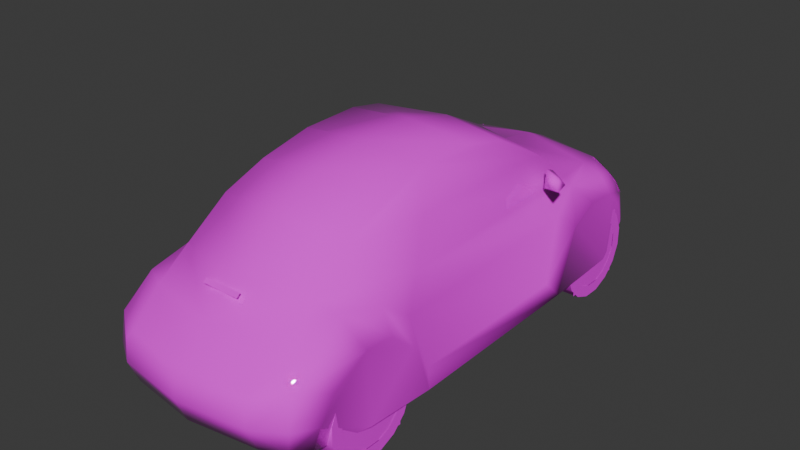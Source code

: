 # Source: nbeet.blend  (saved by Blender 4.0.36; exported with 4.5.12 LTS)
import bpy
from mathutils import Matrix  # noqa: F401  (used for matrix-valued properties, if any)

bpy.ops.wm.read_factory_settings(use_empty=True)
scene = bpy.context.scene
scene.name = 'Scene'

# ---- collections
col_collection = bpy.data.collections.new('Collection'); scene.collection.children.link(col_collection)

# ---- images (referenced by path relative to the original .blend; pixels are not part of the script)
import os
ASSET_DIR = os.environ.get("B2B_ASSET_DIR", "")  # directory of the original .blend (textures are referenced by path, not embedded)
HERE = os.path.dirname(os.path.abspath(__file__))  # packed textures are extracted next to this script under _unpacked/

def load_image(name, relpath, width, height, colorspace="sRGB"):
    """Load a texture the original file referenced (path relative to the .blend, or extracted next to this script)."""
    p = next((c for c in (os.path.join(HERE, relpath), os.path.join(ASSET_DIR, relpath)) if relpath and os.path.exists(c)), "")
    if p:
        img = bpy.data.images.load(p, check_existing=True)
        img.name = name
    else:  # same state as the original file: an image datablock whose file is absent (Cycles renders it pink)
        img = bpy.data.images.new(name, width, height)
        img.source = "FILE"
        img.filepath = "//" + (relpath or name)
    img.colorspace_settings.name = colorspace
    return img
img_2_png = load_image('2.png', 'textures/2.png', 1024, 1024, 'sRGB')

# ---- materials (node trees are filled in below, after node groups)
mat_material_001 = bpy.data.materials.new('Material.001')
mat_material_001.alpha_threshold = 0.2
mat_material_001.use_transparent_shadow = False
mat_material_001.roughness = 0.5
mat_material_001.line_color = (0.0, 0.0, 0.0, 1.0)
mat_material = bpy.data.materials.new('Material')
mat_material.alpha_threshold = 0.2
mat_material.use_transparent_shadow = False
mat_material.roughness = 0.5
mat_material.line_color = (0.0, 0.0, 0.0, 1.0)

# ---- material node trees
mat_material_001.use_nodes = True; mat_material_001.node_tree.nodes.clear()
_N = mat_material_001.node_tree.nodes; _L = mat_material_001.node_tree.links
n0 = _N.new('ShaderNodeOutputMaterial'); n0.name = 'Material Output'; n0.location = (300, 300)
n1 = _N.new('ShaderNodeBsdfPrincipled'); n1.name = 'Principled BSDF'; n1.location = (10, 300)
n1.inputs[2].default_value = 0.0
n1.inputs[3].default_value = 1.45
n2 = _N.new('ShaderNodeTexImage'); n2.name = 'Image Texture'; n2.location = (-280, 280)
n2.image = img_2_png
n2.interpolation = 'Closest'
_L.new(n1.outputs[0], n0.inputs[0])
_L.new(n2.outputs[0], n1.inputs[0])
_L.new(n2.outputs[1], n1.inputs[4])
n0.is_active_output = True
mat_material.use_nodes = True; mat_material.node_tree.nodes.clear()
_N = mat_material.node_tree.nodes; _L = mat_material.node_tree.links
n0 = _N.new('ShaderNodeOutputMaterial'); n0.name = 'Material Output'; n0.location = (300, 300)
n1 = _N.new('ShaderNodeBsdfPrincipled'); n1.name = 'Principled BSDF'; n1.location = (10, 300)
n1.inputs[3].default_value = 1.45
n2 = _N.new('ShaderNodeTexImage'); n2.name = 'Image Texture'; n2.location = (-280, 280)
n2.image = img_2_png
n2.interpolation = 'Closest'
_L.new(n1.outputs[0], n0.inputs[0])
_L.new(n2.outputs[0], n1.inputs[0])
_L.new(n2.outputs[1], n1.inputs[4])
n0.is_active_output = True

# ---- world
world_world = bpy.data.worlds.new('World'); scene.world = world_world
world_world.use_nodes = True; world_world.node_tree.nodes.clear()
_N = world_world.node_tree.nodes; _L = world_world.node_tree.links
n0 = _N.new('ShaderNodeOutputWorld'); n0.name = 'World Output'; n0.location = (300, 300)
n1 = _N.new('ShaderNodeBackground'); n1.name = 'Background'; n1.location = (10, 300)
n1.inputs[0].default_value = (0.05088, 0.05088, 0.05088, 1.0)
_L.new(n1.outputs[0], n0.inputs[0])
n0.is_active_output = True
world_world.color = (0.05088, 0.05088, 0.05088)
world_world.use_sun_shadow = False
world_world.sun_shadow_jitter_overblur = 0.0

# ---- meshes
me_gvnbn = bpy.data.meshes.new('gvnbn')
me_gvnbn.from_pydata([(0.0, -1.917, 0.04981), (0.0, -1.992, 0.2305), (0.0, -1.978, 0.3965), (0.0, -1.918, 0.4444), (0.0, -1.525, 0.8213), (0.0, -1.111, 1.11), (0.0, -0.7627, 1.254), (0.0, -0.3491, 1.325), (0.0, 0.126, 1.32), (0.0, 0.5298, 1.225), (0.0, 1.226, 0.8213), (0.0, 1.581, 0.7622), (0.0, 1.929, 0.5552), (0.0, 2.028, 0.4156), (0.0, 2.084, 0.3775), (0.0, 2.084, 0.2222), (0.0, 2.006, 0.04053), (0.0, 1.782, 0.6748), (0.7437, 1.669, 0.03516), (0.8379, 1.553, 0.4116), (0.8487, 1.402, 0.5606), (0.8487, 0.9268, 0.4707), (0.8594, -0.8819, 0.3926), (0.8594, -1.291, 0.5782), (0.858, -1.558, 0.4429), (0.771, -1.656, 0.04981), (0.6851, -1.766, 0.04981), (0.7241, -1.76, 0.4444), (0.7256, -0.6885, 0.7779), (0.6958, 1.089, 0.6895), (0.732, 1.404, 0.6953), (0.7095, 1.581, 0.6387), (0.7437, 1.653, 0.5425), (0.7383, 1.752, 0.4156), (0.731, 1.809, 0.2222), (0.52, -1.85, 0.05713), (0.52, -1.925, 0.2329), (0.5215, -1.911, 0.3989), (0.4995, -1.866, 0.4444), (0.5435, -1.359, 0.814), (0.524, -1.046, 1.051), (0.4981, -0.7315, 1.187), (0.4893, -0.3345, 1.273), (0.5113, 0.1406, 1.269), (0.5396, 0.4375, 1.203), (0.6743, 1.045, 0.7769), (0.5987, 1.408, 0.7368), (0.5132, 1.699, 0.6602), (0.5132, 1.83, 0.5552), (0.5132, 1.929, 0.4156), (0.544, 1.975, 0.3775), (0.5806, 1.959, 0.2222), (0.5596, 1.898, 0.03516), (0.8487, 0.7598, 0.0004834), (0.8594, -0.7193, 0.0004835), (0.7954, 0.6822, 0.105), (0.7954, -0.6553, 0.1045), (0.7491, 0.8604, 0.5567), (0.7788, -0.815, 0.544), (0.6504, -1.297, 0.7398), (0.311, 1.9, 0.5552), (0.3135, 1.999, 0.4156), (0.3135, 2.058, 0.3775), (0.311, 2.053, 0.2222), (0.3184, 1.989, 0.0376), (0.0, -1.729, 0.6411), (0.4976, -1.641, 0.669), (0.7061, -1.535, 0.6402), (0.8111, 1.66, 0.2207), (0.7285, -1.797, 0.2373), (0.8277, -1.647, 0.2359), (0.0, 0.8907, 1.046), (0.6113, 0.7574, 1.02), (0.6294, -0.5191, 1.051), (0.8399, 1.396, 0.02051), (0.855, -1.259, 0.0293), (0.8487, 1.133, 0.5845), (0.8594, -1.07, 0.5542), (0.7354, -1.022, 0.7007), (-0.8487, 0.9268, 0.4707), (-0.8487, 1.133, 0.5845), (-0.8487, 1.402, 0.5606), (-0.8399, 1.396, 0.02051), (-0.8594, -0.8819, 0.3926), (-0.8594, -0.7193, 0.0004835), (-0.855, -1.259, 0.0293), (-0.8594, -1.07, 0.5542), (-0.8594, -1.291, 0.5782), (-0.6504, -1.297, 0.7398), (-0.7354, -1.022, 0.7007), (-0.6958, 1.089, 0.6895), (-0.732, 1.404, 0.6953), (-0.8379, 1.553, 0.4116), (-0.8111, 1.66, 0.2207), (-0.8277, -1.647, 0.2359), (-0.858, -1.558, 0.4429), (-0.7437, 1.669, 0.03516), (-0.771, -1.656, 0.04981), (-0.8487, 0.7598, 0.0004834), (-0.4893, -0.3345, 1.273), (-0.5113, 0.1406, 1.269), (-0.5396, 0.4375, 1.203), (-0.6113, 0.7574, 1.02), (-0.6294, -0.5191, 1.051), (-0.7256, -0.6885, 0.7779), (-0.5435, -1.359, 0.814), (-0.524, -1.046, 1.051), (-0.4981, -0.7315, 1.187), (-0.6851, -1.766, 0.04981), (-0.7285, -1.797, 0.2373), (-0.52, -1.925, 0.2329), (-0.5215, -1.911, 0.3989), (-0.7241, -1.76, 0.4444), (-0.7383, 1.752, 0.4156), (-0.731, 1.809, 0.2222), (-0.6743, 1.045, 0.7769), (-0.7061, -1.535, 0.6402), (-0.7788, -0.815, 0.544), (-0.7491, 0.8604, 0.5567), (-0.4976, -1.641, 0.669), (-0.4995, -1.866, 0.4444), (-0.7095, 1.581, 0.6387), (-0.7437, 1.653, 0.5425), (-0.3135, 1.999, 0.4156), (-0.5132, 1.929, 0.4156), (-0.5132, 1.83, 0.5552), (-0.311, 1.9, 0.5552), (-0.3135, 2.058, 0.3775), (-0.544, 1.975, 0.3775), (-0.311, 2.053, 0.2222), (-0.5806, 1.959, 0.2222), (-0.3184, 1.989, 0.0376), (-0.5596, 1.898, 0.03516), (-0.5132, 1.699, 0.6602), (-0.5987, 1.408, 0.7368), (-0.7954, 0.6822, 0.105), (-0.7954, -0.6553, 0.1045), (-0.52, -1.85, 0.05713), (-0.1489, -1.59, 0.7783), (0.1392, -1.561, 0.8018), (-0.1489, -1.561, 0.8018), (0.1392, -1.59, 0.7783), (-0.8677, 0.7671, 0.8526), (-0.7256, 0.8018, 0.9331), (-0.8384, 0.7442, 0.9219), (-0.7198, 0.8423, 0.812), (-0.8965, 0.6573, 0.8526), (-0.7256, 0.7149, 0.9737), (-0.8677, 0.6573, 0.9566), (-0.7198, 0.7149, 0.812), (0.7115, 0.8306, 0.8145), (0.8155, 0.7383, 0.9068), (0.7227, 0.7842, 0.9244), (0.8384, 0.7671, 0.855), (0.7115, 0.7036, 0.8145), (0.8384, 0.6514, 0.9415), (0.7227, 0.7036, 0.9649), (0.8677, 0.6338, 0.855), (-0.438, 0.7354, 0.0249), (-0.438, -1.697, 0.07226), (-0.438, 1.625, 0.5694), (-0.438, -0.9317, 0.5874), (-0.438, 0.9424, 0.6109), (-0.438, -1.614, 0.5991), (-0.438, 1.713, 0.05468), (-0.438, -0.7012, 0.01904), (0.438, 0.7354, 0.0249), (0.438, 1.713, 0.05468), (0.438, 1.625, 0.5694), (0.438, 0.9424, 0.6109), (0.438, -1.697, 0.07226), (0.438, -0.7012, 0.01904), (0.438, -0.9317, 0.5874), (0.438, -1.614, 0.5991), (0.7095, 1.584, 0.6387), (0.7437, 1.656, 0.5425), (0.7383, 1.755, 0.4156), (0.5132, 1.702, 0.6602), (0.5132, 1.833, 0.5552), (0.5132, 1.932, 0.4156), (-0.7383, 1.755, 0.4156), (-0.7095, 1.584, 0.6387), (-0.7437, 1.656, 0.5425), (-0.5132, 1.932, 0.4156), (-0.5132, 1.833, 0.5552), (-0.5132, 1.702, 0.6602)], [], [(132, 131, 52), (137, 108, 26), (53, 54, 84, 98), (79, 21, 53, 98), (21, 79, 80, 76), (76, 80, 81, 20), (20, 81, 92, 19), (19, 92, 93, 68), (18, 68, 93, 96), (18, 96, 132, 52), (52, 131, 16, 64), (54, 22, 83, 84), (22, 77, 86, 83), (77, 23, 87, 86), (24, 95, 87, 23), (70, 94, 95, 24), (97, 94, 70, 25), (25, 26, 108, 97), (26, 35, 0, 137), (159, 163, 161, 165), (158, 162, 160, 164), (170, 171, 172, 173), (166, 167, 168, 169), (47, 60, 17), (30, 46, 29), (34, 68, 18), (50, 49, 33), (28, 78, 58), (46, 45, 29), (47, 48, 60), (60, 12, 17), (27, 38, 37), (67, 23, 59), (67, 59, 66), (57, 28, 58), (74, 21, 53), (75, 70, 25), (74, 18, 68), (75, 54, 22), (126, 133, 17), (134, 91, 90), (93, 114, 96), (124, 128, 113), (89, 104, 117), (115, 134, 90), (125, 133, 126), (12, 126, 17), (120, 112, 111), (87, 116, 88), (105, 88, 119), (104, 118, 117), (100, 101, 99), (79, 82, 98), (94, 85, 97), (96, 82, 93), (84, 85, 83), (88, 116, 119), (59, 39, 66), (141, 140, 138), (141, 139, 140), (44, 43, 42), (38, 27, 67, 66), (120, 119, 116, 112), (32, 33, 49, 48), (31, 32, 48, 47), (122, 125, 124, 113), (121, 133, 125, 122), (34, 18, 52, 51), (15, 63, 64, 16), (50, 33, 34, 51), (14, 62, 63, 15), (13, 61, 62, 14), (12, 60, 61, 13), (30, 31, 47, 46), (11, 46, 47, 17), (10, 45, 46, 11), (28, 57, 29, 45), (10, 71, 72, 45), (8, 43, 44, 9), (7, 42, 43, 8), (6, 41, 42, 7), (5, 40, 41, 6), (4, 39, 40, 5), (3, 38, 66, 65), (2, 37, 38, 3), (1, 36, 37, 2), (26, 69, 36, 35), (0, 35, 36, 1), (21, 57, 55, 53), (53, 55, 56, 54), (54, 56, 58, 22), (22, 58, 78, 77), (55, 57, 58, 56), (21, 76, 29, 57), (24, 27, 69, 70), (20, 19, 33, 32), (64, 63, 51, 52), (63, 62, 50, 51), (62, 61, 49, 50), (61, 60, 48, 49), (20, 32, 31, 30), (65, 66, 39, 4), (23, 67, 27, 24), (45, 72, 73, 28), (68, 34, 33, 19), (36, 69, 27, 37), (70, 69, 26, 25), (72, 71, 9, 44), (40, 73, 42, 41), (28, 73, 40, 39), (42, 73, 72, 44), (70, 75, 23, 24), (20, 74, 68, 19), (23, 75, 22, 77), (29, 76, 20, 30), (77, 78, 59, 23), (21, 74, 20, 76), (114, 130, 132, 96), (15, 16, 131, 129), (128, 130, 114, 113), (14, 15, 129, 127), (13, 14, 127, 123), (12, 13, 123, 126), (91, 134, 133, 121), (11, 17, 133, 134), (10, 11, 134, 115), (104, 115, 90, 118), (10, 115, 102, 71), (8, 9, 101, 100), (7, 8, 100, 99), (6, 7, 99, 107), (5, 6, 107, 106), (4, 5, 106, 105), (3, 65, 119, 120), (2, 3, 120, 111), (1, 2, 111, 110), (108, 137, 110, 109), (0, 1, 110, 137), (79, 98, 135, 118), (98, 84, 136, 135), (84, 83, 117, 136), (83, 86, 89, 117), (135, 136, 117, 118), (79, 118, 90, 80), (95, 94, 109, 112), (81, 122, 113, 92), (131, 132, 130, 129), (129, 130, 128, 127), (127, 128, 124, 123), (123, 124, 125, 126), (81, 91, 121, 122), (65, 4, 105, 119), (87, 95, 112, 116), (115, 104, 103, 102), (93, 92, 113, 114), (110, 111, 112, 109), (94, 97, 108, 109), (102, 101, 9, 71), (106, 107, 99, 103), (104, 105, 106, 103), (94, 95, 87, 85), (81, 92, 93, 82), (87, 86, 83, 85), (90, 91, 81, 80), (86, 87, 88, 89), (79, 80, 81, 82), (146, 149, 147, 148), (149, 146, 142, 145), (147, 149, 145, 143), (148, 147, 143, 144), (146, 148, 144, 142), (142, 144, 143, 145), (154, 157, 155, 156), (157, 154, 150, 153), (155, 157, 153, 151), (156, 155, 151, 152), (154, 156, 152, 150), (150, 152, 151, 153), (99, 101, 102, 103), (78, 28, 39, 59), (104, 89, 88, 105), (175, 176, 179, 178), (174, 175, 178, 177), (182, 184, 183, 180), (181, 185, 184, 182)])
me_gvnbn.polygons.foreach_set('use_smooth', [True] * 185)
_uv = me_gvnbn.uv_layers.new(name='UVMap')
_uv.uv.foreach_set('vector', [0.031, 0.0, 0.031, 0.031, 0.0, 0.031, 0.031, 0.0, 0.031, 0.031, 0.0, 0.031, 0.031, 0.0, 0.031, 0.031, 0.0, 0.031, 0.0, 0.0, 0.031, 0.0, 0.031, 0.031, 0.0, 0.031, 0.0, 0.0, 0.031, 0.0, 0.031, 0.031, 0.0, 0.031, 0.0, 0.0, 0.031, 0.0, 0.031, 0.031, 0.0, 0.031, 0.0, 0.0, 0.031, 0.0, 0.031, 0.031, 0.0, 0.031, 0.0, 0.0, 0.031, 0.0, 0.031, 0.031, 0.0, 0.031, 0.0, 0.0, 0.031, 0.0, 0.031, 0.031, 0.0, 0.031, 0.0, 0.0, 0.031, 0.0, 0.031, 0.031, 0.0, 0.031, 0.0, 0.0, 0.031, 0.0, 0.031, 0.031, 0.0, 0.031, 0.0, 0.0, 0.031, 0.0, 0.031, 0.031, 0.0, 0.031, 0.0, 0.0, 0.031, 0.0, 0.031, 0.031, 0.0, 0.031, 0.0, 0.0, 0.031, 0.0, 0.031, 0.031, 0.0, 0.031, 0.0, 0.0, 0.031, 0.0, 0.031, 0.031, 0.0, 0.031, 0.0, 0.0, 0.031, 0.0, 0.031, 0.031, 0.0, 0.031, 0.0, 0.0, 0.031, 0.0, 0.031, 0.031, 0.0, 0.031, 0.0, 0.0, 0.031, 0.0, 0.031, 0.031, 0.0, 0.031, 0.0, 0.0, 0.031, 0.0, 0.031, 0.031, 0.0, 0.031, 0.0, 0.0, 0.031, 0.0, 0.031, 0.031, 0.0, 0.031, 0.0, 0.0, 0.031, 0.0, 0.031, 0.031, 0.0, 0.031, 0.0, 0.0, 0.031, 0.0, 0.031, 0.031, 0.0, 0.031, 0.0, 0.0, 0.031, 0.0, 0.031, 0.031, 0.0, 0.031, 0.0, 0.0, 0.851, 0.208, 0.91, 0.157, 0.9975, 0.188, 0.784, 0.282, 0.827, 0.282, 0.796, 0.365, 0.592, 0.18, 0.569, 0.18, 0.569, 0.137, 0.369, 0.863, 0.361, 0.875, 0.435, 0.875, 0.18, 0.306, 0.125, 0.286, 0.161, 0.255, 0.827, 0.282, 0.804, 0.373, 0.796, 0.365, 0.851, 0.208, 0.851, 0.176, 0.91, 0.157, 0.91, 0.157, 0.9975, 0.153, 0.9975, 0.188, 1.0, 0.498, 0.925, 0.498, 0.933, 0.486, 0.039, 0.275, 0.082, 0.259, 0.078, 0.298, 0.557, 0.941, 0.537, 0.976, 0.482, 0.953, 0.435, 0.255, 0.18, 0.306, 0.161, 0.255, 0.525, 0.133, 0.447, 0.235, 0.42, 0.125, 0.086, 0.137, 0.024, 0.18, 0.02, 0.137, 0.525, 0.133, 0.569, 0.137, 0.569, 0.18, 0.086, 0.137, 0.176, 0.125, 0.149, 0.216, 0.91, 0.157, 0.851, 0.208, 0.9975, 0.188, 0.824, 0.282, 0.784, 0.282, 0.796, 0.365, 0.569, 0.18, 0.592, 0.18, 0.569, 0.137, 0.361, 0.875, 0.369, 0.863, 0.435, 0.875, 0.125, 0.286, 0.18, 0.306, 0.161, 0.255, 0.804, 0.373, 0.824, 0.282, 0.796, 0.365, 0.851, 0.176, 0.851, 0.208, 0.91, 0.157, 0.9975, 0.153, 0.91, 0.157, 0.9975, 0.188, 0.604, 0.498, 0.533, 0.498, 0.6, 0.486, 0.082, 0.259, 0.039, 0.275, 0.078, 0.298, 0.498, 1.0, 0.537, 0.976, 0.482, 0.953, 0.18, 0.306, 0.435, 0.255, 0.161, 0.255, 0.341, 0.498, 0.404, 0.482, 0.243, 0.498, 0.447, 0.235, 0.525, 0.133, 0.42, 0.125, 0.024, 0.18, 0.086, 0.137, 0.02, 0.137, 0.569, 0.137, 0.525, 0.133, 0.569, 0.18, 0.176, 0.125, 0.086, 0.137, 0.149, 0.216, 0.537, 0.976, 0.557, 0.941, 0.482, 0.953, 0.537, 0.976, 0.498, 1.0, 0.482, 0.953, 0.294, 0.596, 0.173, 0.608, 0.173, 0.596, 0.294, 0.596, 0.294, 0.608, 0.173, 0.608, 0.404, 0.482, 0.341, 0.498, 0.243, 0.498, 0.906, 0.878, 0.784, 0.878, 0.792, 0.984, 0.906, 1.0, 0.906, 0.878, 0.906, 1.0, 0.792, 0.984, 0.784, 0.878, 0.784, 0.22, 0.784, 0.196, 0.851, 0.153, 0.851, 0.176, 0.792, 0.239, 0.784, 0.22, 0.851, 0.176, 0.851, 0.208, 0.784, 0.22, 0.851, 0.176, 0.851, 0.153, 0.784, 0.196, 0.792, 0.239, 0.851, 0.208, 0.851, 0.176, 0.784, 0.22, 0.525, 0.373, 0.529, 0.314, 0.471, 0.314, 0.475, 0.373, 0.282, 0.373, 0.384, 0.373, 0.388, 0.314, 0.282, 0.314, 0.369, 0.863, 0.435, 0.875, 0.431, 0.816, 0.384, 0.816, 0.1905, 0.863, 0.29, 0.863, 0.29, 0.816, 0.1905, 0.816, 0.1905, 0.875, 0.29, 0.875, 0.29, 0.863, 0.1905, 0.863, 0.9975, 0.153, 0.91, 0.157, 0.91, 0.133, 0.9975, 0.125, 0.784, 0.282, 0.792, 0.239, 0.851, 0.208, 0.827, 0.282, 0.9975, 0.239, 0.827, 0.282, 0.851, 0.208, 0.9975, 0.188, 0.9975, 0.329, 0.804, 0.373, 0.827, 0.282, 0.9975, 0.239, 0.18, 0.306, 0.435, 0.255, 0.475, 0.282, 0.467, 0.306, 0.592, 0.616, 0.592, 0.706, 0.424, 0.698, 0.408, 0.596, 0.847, 0.651, 0.992, 0.655, 1.0, 0.702, 0.847, 0.718, 0.847, 0.573, 0.984, 0.573, 0.992, 0.655, 0.847, 0.651, 0.847, 0.502, 0.988, 0.506, 0.984, 0.573, 0.847, 0.573, 0.78, 0.251, 0.6, 0.224, 0.612, 0.282, 0.78, 0.31, 0.78, 0.125, 0.596, 0.125, 0.6, 0.224, 0.78, 0.251, 0.314, 0.878, 0.482, 0.878, 0.482, 0.953, 0.314, 0.941, 0.769, 0.486, 0.933, 0.486, 0.925, 0.498, 0.769, 0.498, 0.769, 0.431, 0.933, 0.435, 0.933, 0.486, 0.769, 0.486, 0.988, 0.376, 1.0, 0.435, 0.933, 0.435, 0.933, 0.376, 0.769, 0.376, 0.933, 0.376, 0.933, 0.435, 0.769, 0.431, 0.447, 0.235, 0.435, 0.255, 0.408, 0.153, 0.42, 0.125, 0.42, 0.125, 0.408, 0.153, 0.188, 0.153, 0.176, 0.125, 0.176, 0.125, 0.188, 0.153, 0.161, 0.255, 0.149, 0.216, 0.149, 0.216, 0.161, 0.255, 0.125, 0.286, 0.118, 0.255, 0.408, 0.153, 0.435, 0.255, 0.161, 0.255, 0.188, 0.153, 0.447, 0.235, 0.482, 0.259, 0.475, 0.282, 0.435, 0.255, 0.039, 0.227, 0.004, 0.227, 0.0, 0.18, 0.024, 0.18, 0.525, 0.255, 0.553, 0.224, 0.584, 0.224, 0.569, 0.251, 0.388, 0.314, 0.384, 0.373, 0.475, 0.373, 0.471, 0.314, 0.29, 0.816, 0.29, 0.863, 0.369, 0.863, 0.384, 0.816, 0.29, 0.863, 0.29, 0.875, 0.361, 0.875, 0.369, 0.863, 0.91, 0.133, 0.91, 0.157, 0.851, 0.176, 0.851, 0.153, 0.525, 0.255, 0.569, 0.251, 0.557, 0.271, 0.525, 0.286, 0.314, 0.941, 0.482, 0.953, 0.498, 1.0, 0.314, 1.0, 0.082, 0.259, 0.039, 0.275, 0.004, 0.227, 0.039, 0.227, 0.529, 0.376, 0.471, 0.439, 0.204, 0.447, 0.169, 0.376, 0.569, 0.18, 0.592, 0.18, 0.584, 0.224, 0.553, 0.224, 0.933, 0.435, 1.0, 0.435, 1.0, 0.498, 0.933, 0.486, 0.024, 0.18, 0.0, 0.18, 0.004, 0.137, 0.02, 0.137, 0.424, 0.698, 0.592, 0.706, 0.592, 0.78, 0.443, 0.773, 0.094, 0.447, 0.204, 0.447, 0.243, 0.498, 0.161, 0.478, 0.169, 0.376, 0.204, 0.447, 0.094, 0.447, 0.031, 0.384, 0.243, 0.498, 0.204, 0.447, 0.471, 0.439, 0.404, 0.482, 0.024, 0.18, 0.086, 0.137, 0.082, 0.259, 0.039, 0.227, 0.525, 0.255, 0.525, 0.133, 0.569, 0.18, 0.553, 0.224, 0.082, 0.259, 0.086, 0.137, 0.149, 0.216, 0.118, 0.255, 0.475, 0.282, 0.482, 0.259, 0.525, 0.255, 0.525, 0.286, 0.118, 0.255, 0.125, 0.286, 0.078, 0.298, 0.082, 0.259, 0.447, 0.235, 0.525, 0.133, 0.525, 0.255, 0.482, 0.259, 0.525, 0.373, 0.475, 0.373, 0.471, 0.314, 0.529, 0.314, 0.282, 0.373, 0.282, 0.314, 0.388, 0.314, 0.384, 0.373, 0.369, 0.863, 0.384, 0.816, 0.431, 0.816, 0.435, 0.875, 0.1905, 0.863, 0.1905, 0.816, 0.29, 0.816, 0.29, 0.863, 0.1905, 0.875, 0.1905, 0.863, 0.29, 0.863, 0.29, 0.875, 0.9975, 0.153, 0.9975, 0.125, 0.91, 0.133, 0.91, 0.157, 0.784, 0.282, 0.824, 0.282, 0.851, 0.208, 0.792, 0.239, 0.9975, 0.239, 0.9975, 0.188, 0.851, 0.208, 0.824, 0.282, 0.9975, 0.329, 0.9975, 0.239, 0.824, 0.282, 0.804, 0.373, 0.18, 0.306, 0.467, 0.306, 0.475, 0.282, 0.435, 0.255, 0.592, 0.616, 0.408, 0.596, 0.424, 0.698, 0.592, 0.706, 0.847, 0.651, 0.847, 0.718, 1.0, 0.702, 0.992, 0.655, 0.847, 0.573, 0.847, 0.651, 0.992, 0.655, 0.984, 0.573, 0.847, 0.502, 0.847, 0.573, 0.984, 0.573, 0.988, 0.506, 0.78, 0.251, 0.78, 0.31, 0.612, 0.282, 0.6, 0.224, 0.78, 0.125, 0.78, 0.251, 0.6, 0.224, 0.596, 0.125, 0.314, 0.878, 0.314, 0.941, 0.482, 0.953, 0.486, 0.878, 0.769, 0.486, 0.769, 0.498, 0.604, 0.498, 0.6, 0.486, 0.769, 0.431, 0.769, 0.486, 0.6, 0.486, 0.6, 0.435, 0.545, 0.376, 0.6, 0.376, 0.6, 0.435, 0.533, 0.435, 0.769, 0.376, 0.769, 0.431, 0.6, 0.435, 0.6, 0.376, 0.447, 0.235, 0.42, 0.125, 0.408, 0.153, 0.435, 0.255, 0.42, 0.125, 0.176, 0.125, 0.188, 0.153, 0.408, 0.153, 0.176, 0.125, 0.149, 0.216, 0.161, 0.255, 0.188, 0.153, 0.149, 0.216, 0.118, 0.255, 0.125, 0.286, 0.161, 0.255, 0.408, 0.153, 0.188, 0.153, 0.161, 0.255, 0.435, 0.255, 0.447, 0.235, 0.435, 0.255, 0.475, 0.282, 0.482, 0.259, 0.039, 0.227, 0.024, 0.18, 0.0, 0.18, 0.004, 0.227, 0.525, 0.255, 0.569, 0.251, 0.584, 0.224, 0.553, 0.224, 0.388, 0.314, 0.471, 0.314, 0.475, 0.373, 0.384, 0.373, 0.29, 0.816, 0.384, 0.816, 0.369, 0.863, 0.29, 0.863, 0.29, 0.863, 0.369, 0.863, 0.361, 0.875, 0.29, 0.875, 0.91, 0.133, 0.851, 0.153, 0.851, 0.176, 0.91, 0.157, 0.525, 0.255, 0.525, 0.286, 0.557, 0.271, 0.569, 0.251, 0.314, 0.941, 0.314, 1.0, 0.498, 1.0, 0.482, 0.953, 0.082, 0.259, 0.039, 0.227, 0.004, 0.227, 0.039, 0.275, 0.529, 0.376, 0.169, 0.376, 0.204, 0.447, 0.471, 0.439, 0.569, 0.18, 0.553, 0.224, 0.584, 0.224, 0.592, 0.18, 0.6, 0.435, 0.6, 0.486, 0.533, 0.498, 0.533, 0.435, 0.024, 0.18, 0.02, 0.137, 0.004, 0.137, 0.0, 0.18, 0.424, 0.698, 0.443, 0.773, 0.592, 0.78, 0.592, 0.706, 0.094, 0.447, 0.161, 0.478, 0.243, 0.498, 0.204, 0.447, 0.169, 0.376, 0.031, 0.384, 0.094, 0.447, 0.204, 0.447, 0.024, 0.18, 0.039, 0.227, 0.082, 0.259, 0.086, 0.137, 0.525, 0.255, 0.553, 0.224, 0.569, 0.18, 0.525, 0.133, 0.082, 0.259, 0.118, 0.255, 0.149, 0.216, 0.086, 0.137, 0.475, 0.282, 0.525, 0.286, 0.525, 0.255, 0.482, 0.259, 0.118, 0.255, 0.082, 0.259, 0.078, 0.298, 0.125, 0.286, 0.447, 0.235, 0.482, 0.259, 0.525, 0.255, 0.525, 0.133, 0.424, 0.408, 0.373, 0.4, 0.373, 0.431, 0.416, 0.431, 0.0, 0.286, 0.047, 0.29, 0.039, 0.29, 0.0, 0.286, 0.0, 0.31, 0.0, 0.286, 0.0, 0.286, 0.0, 0.306, 0.039, 0.31, 0.0, 0.31, 0.0, 0.306, 0.031, 0.302, 0.047, 0.29, 0.039, 0.31, 0.031, 0.302, 0.039, 0.29, 0.039, 0.29, 0.031, 0.302, 0.0, 0.306, 0.0, 0.286, 0.373, 0.4, 0.424, 0.408, 0.416, 0.427, 0.373, 0.431, 0.047, 0.294, 0.0, 0.286, 0.0, 0.286, 0.039, 0.294, 0.039, 0.306, 0.047, 0.294, 0.039, 0.294, 0.031, 0.302, 0.0, 0.31, 0.039, 0.306, 0.031, 0.302, 0.0, 0.306, 0.0, 0.286, 0.0, 0.31, 0.0, 0.306, 0.0, 0.286, 0.0, 0.286, 0.0, 0.306, 0.031, 0.302, 0.039, 0.294, 0.243, 0.498, 0.404, 0.482, 0.471, 0.439, 0.204, 0.447, 0.125, 0.286, 0.18, 0.306, 0.071, 0.31, 0.078, 0.298, 0.18, 0.306, 0.125, 0.286, 0.078, 0.298, 0.071, 0.31, 0.718, 0.667, 0.714, 0.596, 0.596, 0.596, 0.596, 0.675, 0.698, 0.722, 0.718, 0.667, 0.596, 0.675, 0.596, 0.733, 0.718, 0.667, 0.596, 0.675, 0.596, 0.596, 0.714, 0.596, 0.698, 0.722, 0.596, 0.733, 0.596, 0.675, 0.718, 0.667])
me_gvnbn.materials.append(mat_material_001)
me_gvnbn.update()
me_gvnbn_001 = bpy.data.meshes.new('gvnbn.001')
me_gvnbn_001.from_pydata([(0.1149, 0.3433, 0.068), (0.1149, 0.2575, 0.051), (0.1149, 0.343, -0.06828), (0.1149, 0.2572, -0.05127), (0.1149, 0.2909, -0.1947), (0.1149, 0.218, -0.1459), (0.1149, 0.1944, -0.2912), (0.1149, 0.1456, -0.2183), (0.1149, 0.068, -0.3433), (0.1149, 0.051, -0.2575), (0.1149, -0.06828, -0.3433), (0.1149, -0.05127, -0.2575), (0.1149, -0.1947, -0.2912), (0.1149, -0.1459, -0.2183), (0.1149, -0.2912, -0.1947), (0.1149, -0.2183, -0.1459), (0.1149, -0.3433, -0.06828), (0.1149, -0.2575, -0.05127), (0.1149, -0.3433, 0.068), (0.1149, -0.2575, 0.051), (0.1149, -0.2912, 0.1944), (0.1149, -0.2183, 0.1456), (0.1149, -0.1947, 0.2909), (0.1149, -0.1459, 0.218), (0.1149, -0.06828, 0.3433), (0.1149, -0.05127, 0.2575), (0.1149, 0.068, 0.3433), (0.1149, 0.051, 0.2575), (0.1149, 0.1944, 0.2909), (0.1149, 0.1456, 0.218), (0.1149, 0.2909, 0.1944), (0.1149, 0.218, 0.1456), (0.1149, 0.3433, 0.068), (0.1149, 0.2575, 0.051), (0.1149, 0.3433, 0.068), (-0.1152, 0.3433, 0.068), (0.1149, 0.2909, 0.1944), (-0.1152, 0.2909, 0.1944), (0.1149, 0.1944, 0.2909), (-0.1152, 0.1944, 0.2909), (0.1149, 0.068, 0.3433), (-0.1152, 0.068, 0.3433), (0.1149, -0.06828, 0.3433), (-0.1152, -0.06828, 0.3433), (0.1149, -0.1947, 0.2909), (-0.1152, -0.1947, 0.2909), (0.1149, -0.2912, 0.1944), (-0.1152, -0.2912, 0.1944), (0.1149, -0.3433, 0.068), (-0.1152, -0.3433, 0.068), (0.1149, -0.3433, -0.06828), (-0.1152, -0.3433, -0.06828), (0.1149, -0.2912, -0.1947), (-0.1152, -0.2912, -0.1947), (0.1149, -0.1947, -0.2912), (-0.1152, -0.1947, -0.2912), (0.1149, -0.06828, -0.3433), (-0.1152, -0.06828, -0.3433), (0.1149, 0.068, -0.3433), (-0.1152, 0.068, -0.3433), (0.1149, 0.1944, -0.2912), (-0.1152, 0.1944, -0.2912), (0.1149, 0.2909, -0.1947), (-0.1152, 0.2909, -0.1947), (0.1149, 0.343, -0.06828), (-0.1152, 0.343, -0.06828), (0.1149, 0.3433, 0.068), (-0.1152, 0.3433, 0.068), (-0.1152, 0.3433, 0.068), (-0.1152, 0.343, -0.06828), (-0.1152, 0.2909, 0.1944), (-0.1152, 0.2909, -0.1947), (-0.1152, 0.1944, 0.2909), (-0.1152, 0.1944, -0.2912), (-0.1152, 0.068, 0.3433), (-0.1152, 0.068, -0.3433), (-0.1152, -0.06828, 0.3433), (-0.1152, -0.06828, -0.3433), (-0.1152, -0.1947, 0.2909), (-0.1152, -0.1947, -0.2912), (-0.1152, -0.2912, 0.1944), (-0.1152, -0.2912, -0.1947), (-0.1152, -0.3433, 0.068), (-0.1152, -0.3433, -0.06828), (0.1123, -0.2575, 0.2575), (0.1123, 0.2575, 0.2575), (0.1123, 0.2575, -0.2575), (0.1123, -0.2575, -0.2575)], [], [(0, 1, 3, 2), (2, 3, 5, 4), (4, 5, 7, 6), (6, 7, 9, 8), (8, 9, 11, 10), (10, 11, 13, 12), (12, 13, 15, 14), (14, 15, 17, 16), (16, 17, 19, 18), (18, 19, 21, 20), (20, 21, 23, 22), (22, 23, 25, 24), (24, 25, 27, 26), (26, 27, 29, 28), (28, 29, 31, 30), (30, 31, 33, 32), (34, 35, 37, 36), (36, 37, 39, 38), (38, 39, 41, 40), (40, 41, 43, 42), (42, 43, 45, 44), (44, 45, 47, 46), (46, 47, 49, 48), (48, 49, 51, 50), (50, 51, 53, 52), (52, 53, 55, 54), (54, 55, 57, 56), (56, 57, 59, 58), (58, 59, 61, 60), (60, 61, 63, 62), (62, 63, 65, 64), (64, 65, 67, 66), (68, 69, 71, 70), (70, 71, 73, 72), (72, 73, 75, 74), (74, 75, 77, 76), (76, 77, 79, 78), (78, 79, 81, 80), (80, 81, 83, 82), (85, 84, 87, 86)])
me_gvnbn_001.polygons.foreach_set('use_smooth', [True] * 40)
_uv = me_gvnbn_001.uv_layers.new(name='UVMap')
_uv.uv.foreach_set('vector', [0.031, 0.0, 0.031, 0.031, 0.0, 0.031, 0.0, 0.0, 0.031, 0.0, 0.031, 0.031, 0.0, 0.031, 0.0, 0.0, 0.031, 0.0, 0.031, 0.031, 0.0, 0.031, 0.0, 0.0, 0.031, 0.0, 0.031, 0.031, 0.0, 0.031, 0.0, 0.0, 0.031, 0.0, 0.031, 0.031, 0.0, 0.031, 0.0, 0.0, 0.031, 0.0, 0.031, 0.031, 0.0, 0.031, 0.0, 0.0, 0.031, 0.0, 0.031, 0.031, 0.0, 0.031, 0.0, 0.0, 0.031, 0.0, 0.031, 0.031, 0.0, 0.031, 0.0, 0.0, 0.031, 0.0, 0.031, 0.031, 0.0, 0.031, 0.0, 0.0, 0.031, 0.0, 0.031, 0.031, 0.0, 0.031, 0.0, 0.0, 0.031, 0.0, 0.031, 0.031, 0.0, 0.031, 0.0, 0.0, 0.031, 0.0, 0.031, 0.031, 0.0, 0.031, 0.0, 0.0, 0.031, 0.0, 0.031, 0.031, 0.0, 0.031, 0.0, 0.0, 0.031, 0.0, 0.031, 0.031, 0.0, 0.031, 0.0, 0.0, 0.031, 0.0, 0.031, 0.031, 0.0, 0.031, 0.0, 0.0, 0.031, 0.0, 0.031, 0.031, 0.0, 0.031, 0.0, 0.0, 0.031, 0.0, 0.031, 0.031, 0.0, 0.031, 0.0, 0.0, 0.031, 0.0, 0.031, 0.031, 0.0, 0.031, 0.0, 0.0, 0.031, 0.0, 0.031, 0.031, 0.0, 0.031, 0.0, 0.0, 0.031, 0.0, 0.031, 0.031, 0.0, 0.031, 0.0, 0.0, 0.031, 0.0, 0.031, 0.031, 0.0, 0.031, 0.0, 0.0, 0.031, 0.0, 0.031, 0.031, 0.0, 0.031, 0.0, 0.0, 0.031, 0.0, 0.031, 0.031, 0.0, 0.031, 0.0, 0.0, 0.031, 0.0, 0.031, 0.031, 0.0, 0.031, 0.0, 0.0, 0.031, 0.0, 0.031, 0.031, 0.0, 0.031, 0.0, 0.0, 0.031, 0.0, 0.031, 0.031, 0.0, 0.031, 0.0, 0.0, 0.031, 0.0, 0.031, 0.031, 0.0, 0.031, 0.0, 0.0, 0.031, 0.0, 0.031, 0.031, 0.0, 0.031, 0.0, 0.0, 0.031, 0.0, 0.031, 0.031, 0.0, 0.031, 0.0, 0.0, 0.031, 0.0, 0.031, 0.031, 0.0, 0.031, 0.0, 0.0, 0.031, 0.0, 0.031, 0.031, 0.0, 0.031, 0.0, 0.0, 0.031, 0.0, 0.031, 0.031, 0.0, 0.031, 0.0, 0.0, 0.031, 0.0, 0.031, 0.031, 0.0, 0.031, 0.0, 0.0, 0.031, 0.0, 0.031, 0.031, 0.0, 0.031, 0.0, 0.0, 0.031, 0.0, 0.031, 0.031, 0.0, 0.031, 0.0, 0.0, 0.031, 0.0, 0.031, 0.031, 0.0, 0.031, 0.0, 0.0, 0.031, 0.0, 0.031, 0.031, 0.0, 0.031, 0.0, 0.0, 0.031, 0.0, 0.031, 0.031, 0.0, 0.031, 0.0, 0.0, 0.031, 0.0, 0.031, 0.031, 0.0, 0.031, 0.0, 0.0, 0.184, 0.816, 0.184, 1.0, 0.0, 1.0, 0.0, 0.816])
me_gvnbn_001.materials.append(mat_material)
me_gvnbn_001.update()
me_gvnbn_002 = bpy.data.meshes.new('gvnbn.002')
me_gvnbn_002.from_pydata([(0.1149, 0.3433, 0.068), (0.1149, 0.2575, 0.051), (0.1149, 0.343, -0.06828), (0.1149, 0.2572, -0.05127), (0.1149, 0.2909, -0.1947), (0.1149, 0.218, -0.1459), (0.1149, 0.1944, -0.2912), (0.1149, 0.1456, -0.2183), (0.1149, 0.068, -0.3433), (0.1149, 0.051, -0.2575), (0.1149, -0.06828, -0.3433), (0.1149, -0.05127, -0.2575), (0.1149, -0.1947, -0.2912), (0.1149, -0.1459, -0.2183), (0.1149, -0.2912, -0.1947), (0.1149, -0.2183, -0.1459), (0.1149, -0.3433, -0.06828), (0.1149, -0.2575, -0.05127), (0.1149, -0.3433, 0.068), (0.1149, -0.2575, 0.051), (0.1149, -0.2912, 0.1944), (0.1149, -0.2183, 0.1456), (0.1149, -0.1947, 0.2909), (0.1149, -0.1459, 0.218), (0.1149, -0.06828, 0.3433), (0.1149, -0.05127, 0.2575), (0.1149, 0.068, 0.3433), (0.1149, 0.051, 0.2575), (0.1149, 0.1944, 0.2909), (0.1149, 0.1456, 0.218), (0.1149, 0.2909, 0.1944), (0.1149, 0.218, 0.1456), (0.1149, 0.3433, 0.068), (0.1149, 0.2575, 0.051), (0.1149, 0.3433, 0.068), (-0.1152, 0.3433, 0.068), (0.1149, 0.2909, 0.1944), (-0.1152, 0.2909, 0.1944), (0.1149, 0.1944, 0.2909), (-0.1152, 0.1944, 0.2909), (0.1149, 0.068, 0.3433), (-0.1152, 0.068, 0.3433), (0.1149, -0.06828, 0.3433), (-0.1152, -0.06828, 0.3433), (0.1149, -0.1947, 0.2909), (-0.1152, -0.1947, 0.2909), (0.1149, -0.2912, 0.1944), (-0.1152, -0.2912, 0.1944), (0.1149, -0.3433, 0.068), (-0.1152, -0.3433, 0.068), (0.1149, -0.3433, -0.06828), (-0.1152, -0.3433, -0.06828), (0.1149, -0.2912, -0.1947), (-0.1152, -0.2912, -0.1947), (0.1149, -0.1947, -0.2912), (-0.1152, -0.1947, -0.2912), (0.1149, -0.06828, -0.3433), (-0.1152, -0.06828, -0.3433), (0.1149, 0.068, -0.3433), (-0.1152, 0.068, -0.3433), (0.1149, 0.1944, -0.2912), (-0.1152, 0.1944, -0.2912), (0.1149, 0.2909, -0.1947), (-0.1152, 0.2909, -0.1947), (0.1149, 0.343, -0.06828), (-0.1152, 0.343, -0.06828), (0.1149, 0.3433, 0.068), (-0.1152, 0.3433, 0.068), (-0.1152, 0.3433, 0.068), (-0.1152, 0.343, -0.06828), (-0.1152, 0.2909, 0.1944), (-0.1152, 0.2909, -0.1947), (-0.1152, 0.1944, 0.2909), (-0.1152, 0.1944, -0.2912), (-0.1152, 0.068, 0.3433), (-0.1152, 0.068, -0.3433), (-0.1152, -0.06828, 0.3433), (-0.1152, -0.06828, -0.3433), (-0.1152, -0.1947, 0.2909), (-0.1152, -0.1947, -0.2912), (-0.1152, -0.2912, 0.1944), (-0.1152, -0.2912, -0.1947), (-0.1152, -0.3433, 0.068), (-0.1152, -0.3433, -0.06828), (0.1123, -0.2575, 0.2575), (0.1123, 0.2575, 0.2575), (0.1123, 0.2575, -0.2575), (0.1123, -0.2575, -0.2575)], [], [(0, 1, 3, 2), (2, 3, 5, 4), (4, 5, 7, 6), (6, 7, 9, 8), (8, 9, 11, 10), (10, 11, 13, 12), (12, 13, 15, 14), (14, 15, 17, 16), (16, 17, 19, 18), (18, 19, 21, 20), (20, 21, 23, 22), (22, 23, 25, 24), (24, 25, 27, 26), (26, 27, 29, 28), (28, 29, 31, 30), (30, 31, 33, 32), (34, 35, 37, 36), (36, 37, 39, 38), (38, 39, 41, 40), (40, 41, 43, 42), (42, 43, 45, 44), (44, 45, 47, 46), (46, 47, 49, 48), (48, 49, 51, 50), (50, 51, 53, 52), (52, 53, 55, 54), (54, 55, 57, 56), (56, 57, 59, 58), (58, 59, 61, 60), (60, 61, 63, 62), (62, 63, 65, 64), (64, 65, 67, 66), (68, 69, 71, 70), (70, 71, 73, 72), (72, 73, 75, 74), (74, 75, 77, 76), (76, 77, 79, 78), (78, 79, 81, 80), (80, 81, 83, 82), (85, 84, 87, 86)])
me_gvnbn_002.polygons.foreach_set('use_smooth', [True] * 40)
_uv = me_gvnbn_002.uv_layers.new(name='UVMap')
_uv.uv.foreach_set('vector', [0.031, 0.0, 0.031, 0.031, 0.0, 0.031, 0.0, 0.0, 0.031, 0.0, 0.031, 0.031, 0.0, 0.031, 0.0, 0.0, 0.031, 0.0, 0.031, 0.031, 0.0, 0.031, 0.0, 0.0, 0.031, 0.0, 0.031, 0.031, 0.0, 0.031, 0.0, 0.0, 0.031, 0.0, 0.031, 0.031, 0.0, 0.031, 0.0, 0.0, 0.031, 0.0, 0.031, 0.031, 0.0, 0.031, 0.0, 0.0, 0.031, 0.0, 0.031, 0.031, 0.0, 0.031, 0.0, 0.0, 0.031, 0.0, 0.031, 0.031, 0.0, 0.031, 0.0, 0.0, 0.031, 0.0, 0.031, 0.031, 0.0, 0.031, 0.0, 0.0, 0.031, 0.0, 0.031, 0.031, 0.0, 0.031, 0.0, 0.0, 0.031, 0.0, 0.031, 0.031, 0.0, 0.031, 0.0, 0.0, 0.031, 0.0, 0.031, 0.031, 0.0, 0.031, 0.0, 0.0, 0.031, 0.0, 0.031, 0.031, 0.0, 0.031, 0.0, 0.0, 0.031, 0.0, 0.031, 0.031, 0.0, 0.031, 0.0, 0.0, 0.031, 0.0, 0.031, 0.031, 0.0, 0.031, 0.0, 0.0, 0.031, 0.0, 0.031, 0.031, 0.0, 0.031, 0.0, 0.0, 0.031, 0.0, 0.031, 0.031, 0.0, 0.031, 0.0, 0.0, 0.031, 0.0, 0.031, 0.031, 0.0, 0.031, 0.0, 0.0, 0.031, 0.0, 0.031, 0.031, 0.0, 0.031, 0.0, 0.0, 0.031, 0.0, 0.031, 0.031, 0.0, 0.031, 0.0, 0.0, 0.031, 0.0, 0.031, 0.031, 0.0, 0.031, 0.0, 0.0, 0.031, 0.0, 0.031, 0.031, 0.0, 0.031, 0.0, 0.0, 0.031, 0.0, 0.031, 0.031, 0.0, 0.031, 0.0, 0.0, 0.031, 0.0, 0.031, 0.031, 0.0, 0.031, 0.0, 0.0, 0.031, 0.0, 0.031, 0.031, 0.0, 0.031, 0.0, 0.0, 0.031, 0.0, 0.031, 0.031, 0.0, 0.031, 0.0, 0.0, 0.031, 0.0, 0.031, 0.031, 0.0, 0.031, 0.0, 0.0, 0.031, 0.0, 0.031, 0.031, 0.0, 0.031, 0.0, 0.0, 0.031, 0.0, 0.031, 0.031, 0.0, 0.031, 0.0, 0.0, 0.031, 0.0, 0.031, 0.031, 0.0, 0.031, 0.0, 0.0, 0.031, 0.0, 0.031, 0.031, 0.0, 0.031, 0.0, 0.0, 0.031, 0.0, 0.031, 0.031, 0.0, 0.031, 0.0, 0.0, 0.031, 0.0, 0.031, 0.031, 0.0, 0.031, 0.0, 0.0, 0.031, 0.0, 0.031, 0.031, 0.0, 0.031, 0.0, 0.0, 0.031, 0.0, 0.031, 0.031, 0.0, 0.031, 0.0, 0.0, 0.031, 0.0, 0.031, 0.031, 0.0, 0.031, 0.0, 0.0, 0.031, 0.0, 0.031, 0.031, 0.0, 0.031, 0.0, 0.0, 0.031, 0.0, 0.031, 0.031, 0.0, 0.031, 0.0, 0.0, 0.031, 0.0, 0.031, 0.031, 0.0, 0.031, 0.0, 0.0, 0.184, 0.816, 0.184, 1.0, 0.0, 1.0, 0.0, 0.816])
me_gvnbn_002.materials.append(mat_material)
me_gvnbn_002.update()
me_gvnbn_003 = bpy.data.meshes.new('gvnbn.003')
me_gvnbn_003.from_pydata([(-0.1149, 0.3433, 0.068), (-0.1149, 0.2575, 0.051), (-0.1149, 0.343, -0.06828), (-0.1149, 0.2572, -0.05127), (-0.1149, 0.2909, -0.1947), (-0.1149, 0.218, -0.1459), (-0.1149, 0.1944, -0.2912), (-0.1149, 0.1456, -0.2183), (-0.1149, 0.068, -0.3433), (-0.1149, 0.051, -0.2575), (-0.1149, -0.06828, -0.3433), (-0.1149, -0.05127, -0.2575), (-0.1149, -0.1947, -0.2912), (-0.1149, -0.1459, -0.2183), (-0.1149, -0.2912, -0.1947), (-0.1149, -0.2183, -0.1459), (-0.1149, -0.3433, -0.06828), (-0.1149, -0.2575, -0.05127), (-0.1149, -0.3433, 0.068), (-0.1149, -0.2575, 0.051), (-0.1149, -0.2912, 0.1944), (-0.1149, -0.2183, 0.1456), (-0.1149, -0.1947, 0.2909), (-0.1149, -0.1459, 0.218), (-0.1149, -0.06828, 0.3433), (-0.1149, -0.05127, 0.2575), (-0.1149, 0.068, 0.3433), (-0.1149, 0.051, 0.2575), (-0.1149, 0.1944, 0.2909), (-0.1149, 0.1456, 0.218), (-0.1149, 0.2909, 0.1944), (-0.1149, 0.218, 0.1456), (-0.1149, 0.3433, 0.068), (-0.1149, 0.2575, 0.051), (-0.1149, 0.3433, 0.068), (0.1152, 0.3433, 0.068), (-0.1149, 0.2909, 0.1944), (0.1152, 0.2909, 0.1944), (-0.1149, 0.1944, 0.2909), (0.1152, 0.1944, 0.2909), (-0.1149, 0.068, 0.3433), (0.1152, 0.068, 0.3433), (-0.1149, -0.06828, 0.3433), (0.1152, -0.06828, 0.3433), (-0.1149, -0.1947, 0.2909), (0.1152, -0.1947, 0.2909), (-0.1149, -0.2912, 0.1944), (0.1152, -0.2912, 0.1944), (-0.1149, -0.3433, 0.068), (0.1152, -0.3433, 0.068), (-0.1149, -0.3433, -0.06828), (0.1152, -0.3433, -0.06828), (-0.1149, -0.2912, -0.1947), (0.1152, -0.2912, -0.1947), (-0.1149, -0.1947, -0.2912), (0.1152, -0.1947, -0.2912), (-0.1149, -0.06828, -0.3433), (0.1152, -0.06828, -0.3433), (-0.1149, 0.068, -0.3433), (0.1152, 0.068, -0.3433), (-0.1149, 0.1944, -0.2912), (0.1152, 0.1944, -0.2912), (-0.1149, 0.2909, -0.1947), (0.1152, 0.2909, -0.1947), (-0.1149, 0.343, -0.06828), (0.1152, 0.343, -0.06828), (-0.1149, 0.3433, 0.068), (0.1152, 0.3433, 0.068), (0.1152, 0.3433, 0.068), (0.1152, 0.343, -0.06828), (0.1152, 0.2909, 0.1944), (0.1152, 0.2909, -0.1947), (0.1152, 0.1944, 0.2909), (0.1152, 0.1944, -0.2912), (0.1152, 0.068, 0.3433), (0.1152, 0.068, -0.3433), (0.1152, -0.06828, 0.3433), (0.1152, -0.06828, -0.3433), (0.1152, -0.1947, 0.2909), (0.1152, -0.1947, -0.2912), (0.1152, -0.2912, 0.1944), (0.1152, -0.2912, -0.1947), (0.1152, -0.3433, 0.068), (0.1152, -0.3433, -0.06828), (-0.1123, -0.2575, 0.2575), (-0.1123, 0.2575, 0.2575), (-0.1123, 0.2575, -0.2575), (-0.1123, -0.2575, -0.2575)], [], [(0, 1, 3, 2), (2, 3, 5, 4), (4, 5, 7, 6), (6, 7, 9, 8), (8, 9, 11, 10), (10, 11, 13, 12), (12, 13, 15, 14), (14, 15, 17, 16), (16, 17, 19, 18), (18, 19, 21, 20), (20, 21, 23, 22), (22, 23, 25, 24), (24, 25, 27, 26), (26, 27, 29, 28), (28, 29, 31, 30), (30, 31, 33, 32), (34, 35, 37, 36), (36, 37, 39, 38), (38, 39, 41, 40), (40, 41, 43, 42), (42, 43, 45, 44), (44, 45, 47, 46), (46, 47, 49, 48), (48, 49, 51, 50), (50, 51, 53, 52), (52, 53, 55, 54), (54, 55, 57, 56), (56, 57, 59, 58), (58, 59, 61, 60), (60, 61, 63, 62), (62, 63, 65, 64), (64, 65, 67, 66), (68, 69, 71, 70), (70, 71, 73, 72), (72, 73, 75, 74), (74, 75, 77, 76), (76, 77, 79, 78), (78, 79, 81, 80), (80, 81, 83, 82), (85, 84, 87, 86)])
me_gvnbn_003.polygons.foreach_set('use_smooth', [True] * 40)
_uv = me_gvnbn_003.uv_layers.new(name='UVMap')
_uv.uv.foreach_set('vector', [0.031, 0.0, 0.031, 0.031, 0.0, 0.031, 0.0, 0.0, 0.031, 0.0, 0.031, 0.031, 0.0, 0.031, 0.0, 0.0, 0.031, 0.0, 0.031, 0.031, 0.0, 0.031, 0.0, 0.0, 0.031, 0.0, 0.031, 0.031, 0.0, 0.031, 0.0, 0.0, 0.031, 0.0, 0.031, 0.031, 0.0, 0.031, 0.0, 0.0, 0.031, 0.0, 0.031, 0.031, 0.0, 0.031, 0.0, 0.0, 0.031, 0.0, 0.031, 0.031, 0.0, 0.031, 0.0, 0.0, 0.031, 0.0, 0.031, 0.031, 0.0, 0.031, 0.0, 0.0, 0.031, 0.0, 0.031, 0.031, 0.0, 0.031, 0.0, 0.0, 0.031, 0.0, 0.031, 0.031, 0.0, 0.031, 0.0, 0.0, 0.031, 0.0, 0.031, 0.031, 0.0, 0.031, 0.0, 0.0, 0.031, 0.0, 0.031, 0.031, 0.0, 0.031, 0.0, 0.0, 0.031, 0.0, 0.031, 0.031, 0.0, 0.031, 0.0, 0.0, 0.031, 0.0, 0.031, 0.031, 0.0, 0.031, 0.0, 0.0, 0.031, 0.0, 0.031, 0.031, 0.0, 0.031, 0.0, 0.0, 0.031, 0.0, 0.031, 0.031, 0.0, 0.031, 0.0, 0.0, 0.031, 0.0, 0.031, 0.031, 0.0, 0.031, 0.0, 0.0, 0.031, 0.0, 0.031, 0.031, 0.0, 0.031, 0.0, 0.0, 0.031, 0.0, 0.031, 0.031, 0.0, 0.031, 0.0, 0.0, 0.031, 0.0, 0.031, 0.031, 0.0, 0.031, 0.0, 0.0, 0.031, 0.0, 0.031, 0.031, 0.0, 0.031, 0.0, 0.0, 0.031, 0.0, 0.031, 0.031, 0.0, 0.031, 0.0, 0.0, 0.031, 0.0, 0.031, 0.031, 0.0, 0.031, 0.0, 0.0, 0.031, 0.0, 0.031, 0.031, 0.0, 0.031, 0.0, 0.0, 0.031, 0.0, 0.031, 0.031, 0.0, 0.031, 0.0, 0.0, 0.031, 0.0, 0.031, 0.031, 0.0, 0.031, 0.0, 0.0, 0.031, 0.0, 0.031, 0.031, 0.0, 0.031, 0.0, 0.0, 0.031, 0.0, 0.031, 0.031, 0.0, 0.031, 0.0, 0.0, 0.031, 0.0, 0.031, 0.031, 0.0, 0.031, 0.0, 0.0, 0.031, 0.0, 0.031, 0.031, 0.0, 0.031, 0.0, 0.0, 0.031, 0.0, 0.031, 0.031, 0.0, 0.031, 0.0, 0.0, 0.031, 0.0, 0.031, 0.031, 0.0, 0.031, 0.0, 0.0, 0.031, 0.0, 0.031, 0.031, 0.0, 0.031, 0.0, 0.0, 0.031, 0.0, 0.031, 0.031, 0.0, 0.031, 0.0, 0.0, 0.031, 0.0, 0.031, 0.031, 0.0, 0.031, 0.0, 0.0, 0.031, 0.0, 0.031, 0.031, 0.0, 0.031, 0.0, 0.0, 0.031, 0.0, 0.031, 0.031, 0.0, 0.031, 0.0, 0.0, 0.031, 0.0, 0.031, 0.031, 0.0, 0.031, 0.0, 0.0, 0.031, 0.0, 0.031, 0.031, 0.0, 0.031, 0.0, 0.0, 0.184, 0.816, 0.184, 1.0, 0.0, 1.0, 0.0, 0.816])
me_gvnbn_003.materials.append(mat_material)
me_gvnbn_003.update()
me_gvnbn_004 = bpy.data.meshes.new('gvnbn.004')
me_gvnbn_004.from_pydata([(-0.1149, 0.3433, 0.068), (-0.1149, 0.2575, 0.051), (-0.1149, 0.343, -0.06828), (-0.1149, 0.2572, -0.05127), (-0.1149, 0.2909, -0.1947), (-0.1149, 0.218, -0.1459), (-0.1149, 0.1944, -0.2912), (-0.1149, 0.1456, -0.2183), (-0.1149, 0.068, -0.3433), (-0.1149, 0.051, -0.2575), (-0.1149, -0.06828, -0.3433), (-0.1149, -0.05127, -0.2575), (-0.1149, -0.1947, -0.2912), (-0.1149, -0.1459, -0.2183), (-0.1149, -0.2912, -0.1947), (-0.1149, -0.2183, -0.1459), (-0.1149, -0.3433, -0.06828), (-0.1149, -0.2575, -0.05127), (-0.1149, -0.3433, 0.068), (-0.1149, -0.2575, 0.051), (-0.1149, -0.2912, 0.1944), (-0.1149, -0.2183, 0.1456), (-0.1149, -0.1947, 0.2909), (-0.1149, -0.1459, 0.218), (-0.1149, -0.06828, 0.3433), (-0.1149, -0.05127, 0.2575), (-0.1149, 0.068, 0.3433), (-0.1149, 0.051, 0.2575), (-0.1149, 0.1944, 0.2909), (-0.1149, 0.1456, 0.218), (-0.1149, 0.2909, 0.1944), (-0.1149, 0.218, 0.1456), (-0.1149, 0.3433, 0.068), (-0.1149, 0.2575, 0.051), (-0.1149, 0.3433, 0.068), (0.1152, 0.3433, 0.068), (-0.1149, 0.2909, 0.1944), (0.1152, 0.2909, 0.1944), (-0.1149, 0.1944, 0.2909), (0.1152, 0.1944, 0.2909), (-0.1149, 0.068, 0.3433), (0.1152, 0.068, 0.3433), (-0.1149, -0.06828, 0.3433), (0.1152, -0.06828, 0.3433), (-0.1149, -0.1947, 0.2909), (0.1152, -0.1947, 0.2909), (-0.1149, -0.2912, 0.1944), (0.1152, -0.2912, 0.1944), (-0.1149, -0.3433, 0.068), (0.1152, -0.3433, 0.068), (-0.1149, -0.3433, -0.06828), (0.1152, -0.3433, -0.06828), (-0.1149, -0.2912, -0.1947), (0.1152, -0.2912, -0.1947), (-0.1149, -0.1947, -0.2912), (0.1152, -0.1947, -0.2912), (-0.1149, -0.06828, -0.3433), (0.1152, -0.06828, -0.3433), (-0.1149, 0.068, -0.3433), (0.1152, 0.068, -0.3433), (-0.1149, 0.1944, -0.2912), (0.1152, 0.1944, -0.2912), (-0.1149, 0.2909, -0.1947), (0.1152, 0.2909, -0.1947), (-0.1149, 0.343, -0.06828), (0.1152, 0.343, -0.06828), (-0.1149, 0.3433, 0.068), (0.1152, 0.3433, 0.068), (0.1152, 0.3433, 0.068), (0.1152, 0.343, -0.06828), (0.1152, 0.2909, 0.1944), (0.1152, 0.2909, -0.1947), (0.1152, 0.1944, 0.2909), (0.1152, 0.1944, -0.2912), (0.1152, 0.068, 0.3433), (0.1152, 0.068, -0.3433), (0.1152, -0.06828, 0.3433), (0.1152, -0.06828, -0.3433), (0.1152, -0.1947, 0.2909), (0.1152, -0.1947, -0.2912), (0.1152, -0.2912, 0.1944), (0.1152, -0.2912, -0.1947), (0.1152, -0.3433, 0.068), (0.1152, -0.3433, -0.06828), (-0.1123, -0.2575, 0.2575), (-0.1123, 0.2575, 0.2575), (-0.1123, 0.2575, -0.2575), (-0.1123, -0.2575, -0.2575)], [], [(0, 1, 3, 2), (2, 3, 5, 4), (4, 5, 7, 6), (6, 7, 9, 8), (8, 9, 11, 10), (10, 11, 13, 12), (12, 13, 15, 14), (14, 15, 17, 16), (16, 17, 19, 18), (18, 19, 21, 20), (20, 21, 23, 22), (22, 23, 25, 24), (24, 25, 27, 26), (26, 27, 29, 28), (28, 29, 31, 30), (30, 31, 33, 32), (34, 35, 37, 36), (36, 37, 39, 38), (38, 39, 41, 40), (40, 41, 43, 42), (42, 43, 45, 44), (44, 45, 47, 46), (46, 47, 49, 48), (48, 49, 51, 50), (50, 51, 53, 52), (52, 53, 55, 54), (54, 55, 57, 56), (56, 57, 59, 58), (58, 59, 61, 60), (60, 61, 63, 62), (62, 63, 65, 64), (64, 65, 67, 66), (68, 69, 71, 70), (70, 71, 73, 72), (72, 73, 75, 74), (74, 75, 77, 76), (76, 77, 79, 78), (78, 79, 81, 80), (80, 81, 83, 82), (85, 84, 87, 86)])
me_gvnbn_004.polygons.foreach_set('use_smooth', [True] * 40)
_uv = me_gvnbn_004.uv_layers.new(name='UVMap')
_uv.uv.foreach_set('vector', [0.031, 0.0, 0.031, 0.031, 0.0, 0.031, 0.0, 0.0, 0.031, 0.0, 0.031, 0.031, 0.0, 0.031, 0.0, 0.0, 0.031, 0.0, 0.031, 0.031, 0.0, 0.031, 0.0, 0.0, 0.031, 0.0, 0.031, 0.031, 0.0, 0.031, 0.0, 0.0, 0.031, 0.0, 0.031, 0.031, 0.0, 0.031, 0.0, 0.0, 0.031, 0.0, 0.031, 0.031, 0.0, 0.031, 0.0, 0.0, 0.031, 0.0, 0.031, 0.031, 0.0, 0.031, 0.0, 0.0, 0.031, 0.0, 0.031, 0.031, 0.0, 0.031, 0.0, 0.0, 0.031, 0.0, 0.031, 0.031, 0.0, 0.031, 0.0, 0.0, 0.031, 0.0, 0.031, 0.031, 0.0, 0.031, 0.0, 0.0, 0.031, 0.0, 0.031, 0.031, 0.0, 0.031, 0.0, 0.0, 0.031, 0.0, 0.031, 0.031, 0.0, 0.031, 0.0, 0.0, 0.031, 0.0, 0.031, 0.031, 0.0, 0.031, 0.0, 0.0, 0.031, 0.0, 0.031, 0.031, 0.0, 0.031, 0.0, 0.0, 0.031, 0.0, 0.031, 0.031, 0.0, 0.031, 0.0, 0.0, 0.031, 0.0, 0.031, 0.031, 0.0, 0.031, 0.0, 0.0, 0.031, 0.0, 0.031, 0.031, 0.0, 0.031, 0.0, 0.0, 0.031, 0.0, 0.031, 0.031, 0.0, 0.031, 0.0, 0.0, 0.031, 0.0, 0.031, 0.031, 0.0, 0.031, 0.0, 0.0, 0.031, 0.0, 0.031, 0.031, 0.0, 0.031, 0.0, 0.0, 0.031, 0.0, 0.031, 0.031, 0.0, 0.031, 0.0, 0.0, 0.031, 0.0, 0.031, 0.031, 0.0, 0.031, 0.0, 0.0, 0.031, 0.0, 0.031, 0.031, 0.0, 0.031, 0.0, 0.0, 0.031, 0.0, 0.031, 0.031, 0.0, 0.031, 0.0, 0.0, 0.031, 0.0, 0.031, 0.031, 0.0, 0.031, 0.0, 0.0, 0.031, 0.0, 0.031, 0.031, 0.0, 0.031, 0.0, 0.0, 0.031, 0.0, 0.031, 0.031, 0.0, 0.031, 0.0, 0.0, 0.031, 0.0, 0.031, 0.031, 0.0, 0.031, 0.0, 0.0, 0.031, 0.0, 0.031, 0.031, 0.0, 0.031, 0.0, 0.0, 0.031, 0.0, 0.031, 0.031, 0.0, 0.031, 0.0, 0.0, 0.031, 0.0, 0.031, 0.031, 0.0, 0.031, 0.0, 0.0, 0.031, 0.0, 0.031, 0.031, 0.0, 0.031, 0.0, 0.0, 0.031, 0.0, 0.031, 0.031, 0.0, 0.031, 0.0, 0.0, 0.031, 0.0, 0.031, 0.031, 0.0, 0.031, 0.0, 0.0, 0.031, 0.0, 0.031, 0.031, 0.0, 0.031, 0.0, 0.0, 0.031, 0.0, 0.031, 0.031, 0.0, 0.031, 0.0, 0.0, 0.031, 0.0, 0.031, 0.031, 0.0, 0.031, 0.0, 0.0, 0.031, 0.0, 0.031, 0.031, 0.0, 0.031, 0.0, 0.0, 0.031, 0.0, 0.031, 0.031, 0.0, 0.031, 0.0, 0.0, 0.184, 0.816, 0.184, 1.0, 0.0, 1.0, 0.0, 0.816])
me_gvnbn_004.materials.append(mat_material)
me_gvnbn_004.update()

# ---- objects
ob_gvnbn = bpy.data.objects.new('gvnbn', me_gvnbn)
ob_gvnbn_001 = bpy.data.objects.new('gvnbn.001', me_gvnbn_001)
ob_gvnbn_002 = bpy.data.objects.new('gvnbn.002', me_gvnbn_002)
ob_gvnbn_003 = bpy.data.objects.new('gvnbn.003', me_gvnbn_003)
ob_gvnbn_004 = bpy.data.objects.new('gvnbn.004', me_gvnbn_004)

# ---- transforms, parenting, visibility, modifiers, constraints
ob_gvnbn.location = (0.0, 0.0, 0.0)
ob_gvnbn_001.location = (0.7219, 1.261, 0.1289)
ob_gvnbn_002.location = (0.7219, -1.227, 0.1289)
ob_gvnbn_003.location = (-0.7219, 1.261, 0.1289)
ob_gvnbn_004.location = (-0.7219, -1.227, 0.1289)

# ---- collection membership
col_collection.objects.link(ob_gvnbn)
col_collection.objects.link(ob_gvnbn_001)
col_collection.objects.link(ob_gvnbn_002)
col_collection.objects.link(ob_gvnbn_003)
col_collection.objects.link(ob_gvnbn_004)

# ---- scene / render settings (as saved in the file)
scene.frame_start = 1; scene.frame_end = 250; scene.frame_set(1)
scene.render.engine = 'BLENDER_EEVEE_NEXT'
scene.cycles.sampling_pattern = 'TABULATED_SOBOL'
bpy.context.view_layer.update()

# ---- added for rendering (the .blend has no active camera and no usable light): camera, sun
cam_auto = bpy.data.cameras.new('AutoCamera')
cam_auto.lens = 50.0
cam_auto.sensor_width = 36.0
cam_auto.clip_end = 1000.0
ob_auto_camera = bpy.data.objects.new('AutoCamera', cam_auto)
scene.collection.objects.link(ob_auto_camera)
ob_auto_camera.location = (4.33456, -5.17261, 4.03437)
ob_auto_camera.rotation_euler = (1.09748, -7.21219e-08, 0.694738)
scene.camera = ob_auto_camera
light_auto_sun = bpy.data.lights.new('AutoSun', 'SUN')
light_auto_sun.energy = 3.0
light_auto_sun.angle = 0.0523599
ob_auto_sun = bpy.data.objects.new('AutoSun', light_auto_sun)
scene.collection.objects.link(ob_auto_sun)
ob_auto_sun.rotation_euler = (0.872665, 0.174533, 0.523599)
bpy.context.view_layer.update()
